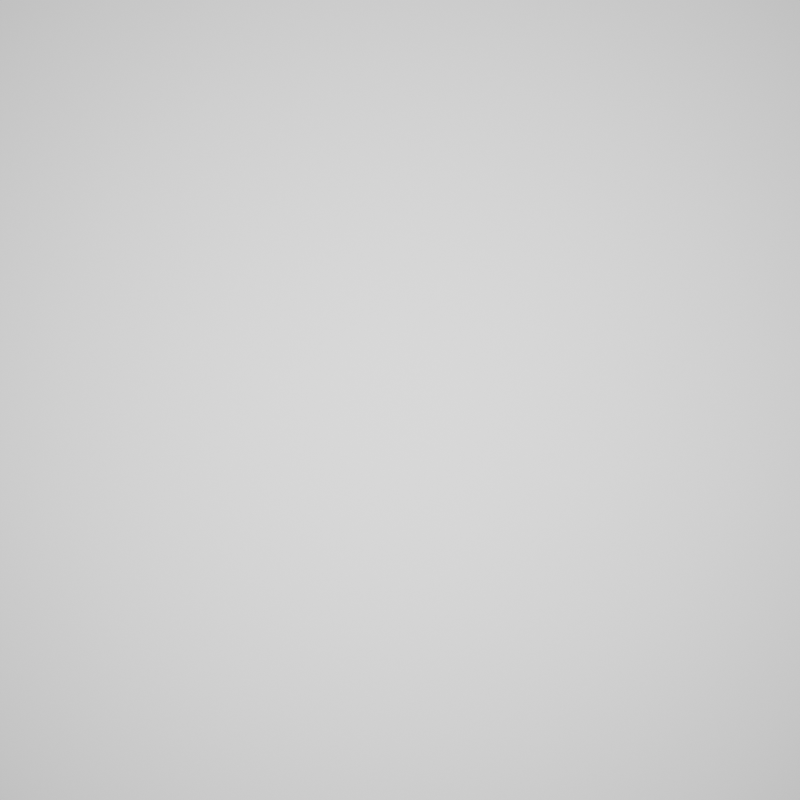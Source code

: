 # Source: AREALIGHT.blend  (saved by Blender 5.2.45; exported with 4.5.12 LTS)
import bpy
from mathutils import Matrix  # noqa: F401  (used for matrix-valued properties, if any)

bpy.ops.wm.read_factory_settings(use_empty=True)
scene = bpy.context.scene
scene.name = 'Scene'

# ---- materials (node trees are filled in below, after node groups)
mat_grey = bpy.data.materials.new('grey')

# ---- material node trees
mat_grey.use_nodes = True; mat_grey.node_tree.nodes.clear()
_N = mat_grey.node_tree.nodes; _L = mat_grey.node_tree.links
n0 = _N.new('ShaderNodeBsdfPrincipled'); n0.name = 'Principled BSDF'; n0.location = (-200, 100)
n0.inputs[2].default_value = 1.0
n0.inputs[10].default_value = 0.005
n1 = _N.new('ShaderNodeOutputMaterial'); n1.name = 'Material Output'; n1.location = (200, 100)
_L.new(n0.outputs[0], n1.inputs[0])
n1.is_active_output = True

# ---- world
world_black = bpy.data.worlds.new('black'); scene.world = world_black
world_black.use_nodes = True; world_black.node_tree.nodes.clear()
_N = world_black.node_tree.nodes; _L = world_black.node_tree.links
n0 = _N.new('ShaderNodeBackground'); n0.name = 'Background'; n0.location = (-200, 100)
n0.inputs[0].default_value = (0.0, 0.0, 0.0, 1.0)
n1 = _N.new('ShaderNodeOutputWorld'); n1.name = 'World Output'; n1.location = (200, 100)
_L.new(n0.outputs[0], n1.inputs[0])
n1.is_active_output = True

# ---- cameras
cam_top = bpy.data.cameras.new('top')
cam_top.type = 'ORTHO'
cam_top.ortho_scale = 2.0

# ---- lights
light_area = bpy.data.lights.new('Area', 'AREA')
light_area.energy = 100.0
light_area.size = 1.0

# ---- meshes
me_plane = bpy.data.meshes.new('Plane')
me_plane.from_pydata([(-10.0, -10.0, 0.0), (10.0, -10.0, 0.0), (-10.0, 10.0, 0.0), (10.0, 10.0, 0.0)], [], [(0, 1, 3, 2)])
_uv = me_plane.uv_layers.new(name='UVMap')
_uv.uv.foreach_set('vector', [0.0, 0.0, 1.0, 0.0, 1.0, 1.0, 0.0, 1.0])
me_plane.materials.append(mat_grey)
me_plane.update()

# ---- objects
ob_plane = bpy.data.objects.new('Plane', me_plane)
ob_area = bpy.data.objects.new('Area', light_area)
ob_top = bpy.data.objects.new('top', cam_top)

# ---- transforms, parenting, visibility, modifiers, constraints
ob_plane.location = (0.0, 0.0, 0.0)
ob_area.location = (0.0, 0.0, 2.0)
ob_top.location = (0.0, 0.0, 10.0)

# ---- collection membership
scene.collection.objects.link(ob_plane)
scene.collection.objects.link(ob_area)
scene.collection.objects.link(ob_top)

# ---- scene / render settings (as saved in the file)
scene.camera = ob_top
scene.frame_start = 1; scene.frame_end = 250; scene.frame_set(1)
scene.render.engine = 'BLENDER_EEVEE_NEXT'
scene.render.resolution_x = 32
scene.render.resolution_y = 32
scene.render.bake_bias = 0.0
scene.render.bake_samples = 0
scene.render.compositor_device = 'GPU'
scene.eevee.use_volume_custom_range = False
scene.eevee.fast_gi_thickness_near = 0.1
scene.eevee.fast_gi_thickness_far = 0.0
scene.eevee.ray_tracing_options.screen_trace_thickness = 0.1
bpy.context.view_layer.update()
